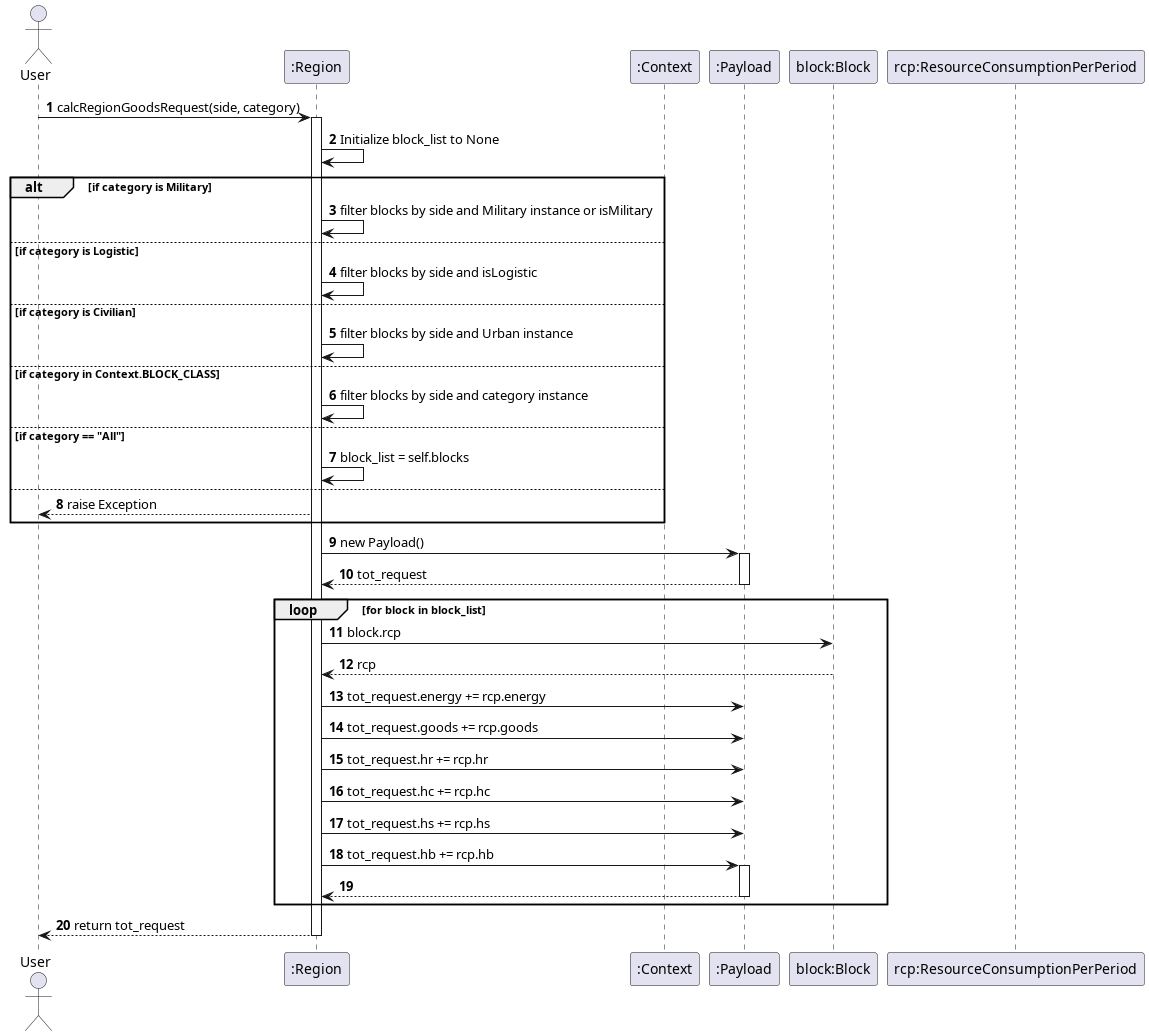

The diagram above was rendered by PlantUML. Its source (embedded in the PNG):
@startuml calcRegionGoodsRequest
autonumber
actor User
participant ":Region" as Region
participant ":Context" as Context
participant ":Payload" as Payload
participant "block:Block" as Block
participant "rcp:ResourceConsumptionPerPeriod" as ResourceConsumptionPerPeriod

User -> Region: calcRegionGoodsRequest(side, category)
activate Region

Region -> Region: Initialize block_list to None
alt if category is Military
    Region -> Region: filter blocks by side and Military instance or isMilitary
else if category is Logistic
    Region -> Region: filter blocks by side and isLogistic
else if category is Civilian
    Region -> Region: filter blocks by side and Urban instance
else if category in Context.BLOCK_CLASS
    Region -> Region: filter blocks by side and category instance
else if category == "All"
    Region -> Region: block_list = self.blocks
else
    Region --> User: raise Exception
end

Region -> Payload: new Payload()
activate Payload
Payload --> Region: tot_request
deactivate Payload

loop for block in block_list
    Region -> Block: block.rcp
    Block --> Region: rcp
    Region -> Payload: tot_request.energy += rcp.energy
    Region -> Payload: tot_request.goods += rcp.goods
    Region -> Payload: tot_request.hr += rcp.hr
    Region -> Payload: tot_request.hc += rcp.hc
    Region -> Payload: tot_request.hs += rcp.hs
    Region -> Payload: tot_request.hb += rcp.hb
    activate Payload
    Payload --> Region:
    deactivate Payload
end

Region --> User: return tot_request
deactivate Region
@enduml